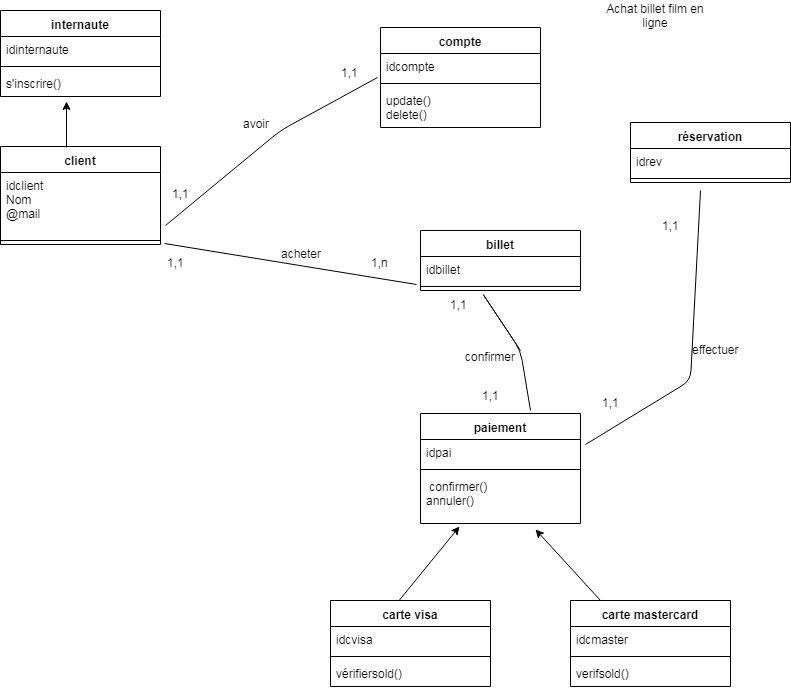

The diagram above was exported from draw.io. Its source (the exported page's mxGraphModel, read from the mxfile embedded in the PNG):
<mxGraphModel dx="1080" dy="484" grid="1" gridSize="10" guides="1" tooltips="1" connect="1" arrows="1" fold="1" page="1" pageScale="1" pageWidth="827" pageHeight="1169" math="0" shadow="0">
  <root>
    <mxCell id="0" />
    <mxCell id="1" parent="0" />
    <mxCell id="YDg302zmjK15tQdT7rI1-5" value="internaute" style="swimlane;fontStyle=1;align=center;verticalAlign=top;childLayout=stackLayout;horizontal=1;startSize=26;horizontalStack=0;resizeParent=1;resizeParentMax=0;resizeLast=0;collapsible=1;marginBottom=0;" parent="1" vertex="1">
      <mxGeometry x="20" y="20" width="160" height="86" as="geometry" />
    </mxCell>
    <mxCell id="YDg302zmjK15tQdT7rI1-6" value="idinternaute" style="text;strokeColor=none;fillColor=none;align=left;verticalAlign=top;spacingLeft=4;spacingRight=4;overflow=hidden;rotatable=0;points=[[0,0.5],[1,0.5]];portConstraint=eastwest;" parent="YDg302zmjK15tQdT7rI1-5" vertex="1">
      <mxGeometry y="26" width="160" height="26" as="geometry" />
    </mxCell>
    <mxCell id="YDg302zmjK15tQdT7rI1-7" value="" style="line;strokeWidth=1;fillColor=none;align=left;verticalAlign=middle;spacingTop=-1;spacingLeft=3;spacingRight=3;rotatable=0;labelPosition=right;points=[];portConstraint=eastwest;" parent="YDg302zmjK15tQdT7rI1-5" vertex="1">
      <mxGeometry y="52" width="160" height="8" as="geometry" />
    </mxCell>
    <mxCell id="YDg302zmjK15tQdT7rI1-8" value="s'inscrire()" style="text;strokeColor=none;fillColor=none;align=left;verticalAlign=top;spacingLeft=4;spacingRight=4;overflow=hidden;rotatable=0;points=[[0,0.5],[1,0.5]];portConstraint=eastwest;" parent="YDg302zmjK15tQdT7rI1-5" vertex="1">
      <mxGeometry y="60" width="160" height="26" as="geometry" />
    </mxCell>
    <mxCell id="YDg302zmjK15tQdT7rI1-9" value="client" style="swimlane;fontStyle=1;align=center;verticalAlign=top;childLayout=stackLayout;horizontal=1;startSize=26;horizontalStack=0;resizeParent=1;resizeParentMax=0;resizeLast=0;collapsible=1;marginBottom=0;" parent="1" vertex="1">
      <mxGeometry x="20" y="156" width="160" height="98" as="geometry" />
    </mxCell>
    <mxCell id="YDg302zmjK15tQdT7rI1-10" value="idclient&#10;Nom&#10;@mail&#10;" style="text;strokeColor=none;fillColor=none;align=left;verticalAlign=top;spacingLeft=4;spacingRight=4;overflow=hidden;rotatable=0;points=[[0,0.5],[1,0.5]];portConstraint=eastwest;" parent="YDg302zmjK15tQdT7rI1-9" vertex="1">
      <mxGeometry y="26" width="160" height="64" as="geometry" />
    </mxCell>
    <mxCell id="YDg302zmjK15tQdT7rI1-11" value="" style="line;strokeWidth=1;fillColor=none;align=left;verticalAlign=middle;spacingTop=-1;spacingLeft=3;spacingRight=3;rotatable=0;labelPosition=right;points=[];portConstraint=eastwest;" parent="YDg302zmjK15tQdT7rI1-9" vertex="1">
      <mxGeometry y="90" width="160" height="8" as="geometry" />
    </mxCell>
    <mxCell id="YDg302zmjK15tQdT7rI1-13" value="" style="endArrow=classic;html=1;entryX=0.413;entryY=1.192;entryDx=0;entryDy=0;entryPerimeter=0;exitX=0.413;exitY=0.008;exitDx=0;exitDy=0;exitPerimeter=0;" parent="1" source="YDg302zmjK15tQdT7rI1-9" target="YDg302zmjK15tQdT7rI1-8" edge="1">
      <mxGeometry width="50" height="50" relative="1" as="geometry">
        <mxPoint x="75" y="156" as="sourcePoint" />
        <mxPoint x="125" y="106" as="targetPoint" />
      </mxGeometry>
    </mxCell>
    <mxCell id="YDg302zmjK15tQdT7rI1-14" value="compte" style="swimlane;fontStyle=1;align=center;verticalAlign=top;childLayout=stackLayout;horizontal=1;startSize=26;horizontalStack=0;resizeParent=1;resizeParentMax=0;resizeLast=0;collapsible=1;marginBottom=0;" parent="1" vertex="1">
      <mxGeometry x="400" y="37" width="160" height="100" as="geometry" />
    </mxCell>
    <mxCell id="YDg302zmjK15tQdT7rI1-15" value="idcompte" style="text;strokeColor=none;fillColor=none;align=left;verticalAlign=top;spacingLeft=4;spacingRight=4;overflow=hidden;rotatable=0;points=[[0,0.5],[1,0.5]];portConstraint=eastwest;" parent="YDg302zmjK15tQdT7rI1-14" vertex="1">
      <mxGeometry y="26" width="160" height="26" as="geometry" />
    </mxCell>
    <mxCell id="YDg302zmjK15tQdT7rI1-16" value="" style="line;strokeWidth=1;fillColor=none;align=left;verticalAlign=middle;spacingTop=-1;spacingLeft=3;spacingRight=3;rotatable=0;labelPosition=right;points=[];portConstraint=eastwest;" parent="YDg302zmjK15tQdT7rI1-14" vertex="1">
      <mxGeometry y="52" width="160" height="8" as="geometry" />
    </mxCell>
    <mxCell id="YDg302zmjK15tQdT7rI1-17" value="update()&#10;delete()" style="text;strokeColor=none;fillColor=none;align=left;verticalAlign=top;spacingLeft=4;spacingRight=4;overflow=hidden;rotatable=0;points=[[0,0.5],[1,0.5]];portConstraint=eastwest;" parent="YDg302zmjK15tQdT7rI1-14" vertex="1">
      <mxGeometry y="60" width="160" height="40" as="geometry" />
    </mxCell>
    <mxCell id="YDg302zmjK15tQdT7rI1-18" value="" style="endArrow=none;html=1;exitX=1.031;exitY=0.828;exitDx=0;exitDy=0;exitPerimeter=0;entryX=-0.019;entryY=0.923;entryDx=0;entryDy=0;entryPerimeter=0;" parent="1" source="YDg302zmjK15tQdT7rI1-10" target="YDg302zmjK15tQdT7rI1-15" edge="1">
      <mxGeometry width="50" height="50" relative="1" as="geometry">
        <mxPoint x="270" y="170" as="sourcePoint" />
        <mxPoint x="320" y="120" as="targetPoint" />
        <Array as="points">
          <mxPoint x="300" y="140" />
        </Array>
      </mxGeometry>
    </mxCell>
    <mxCell id="YDg302zmjK15tQdT7rI1-19" value="avoir" style="text;html=1;resizable=0;points=[];autosize=1;align=left;verticalAlign=top;spacingTop=-4;" parent="1" vertex="1">
      <mxGeometry x="261" y="124" width="40" height="20" as="geometry" />
    </mxCell>
    <mxCell id="YDg302zmjK15tQdT7rI1-20" value="1,1" style="text;html=1;resizable=0;points=[];autosize=1;align=left;verticalAlign=top;spacingTop=-4;" parent="1" vertex="1">
      <mxGeometry x="190" y="194" width="30" height="20" as="geometry" />
    </mxCell>
    <mxCell id="YDg302zmjK15tQdT7rI1-21" value="1,1" style="text;html=1;resizable=0;points=[];autosize=1;align=left;verticalAlign=top;spacingTop=-4;" parent="1" vertex="1">
      <mxGeometry x="359" y="73" width="30" height="20" as="geometry" />
    </mxCell>
    <mxCell id="YDg302zmjK15tQdT7rI1-22" value="billet" style="swimlane;fontStyle=1;align=center;verticalAlign=top;childLayout=stackLayout;horizontal=1;startSize=26;horizontalStack=0;resizeParent=1;resizeParentMax=0;resizeLast=0;collapsible=1;marginBottom=0;" parent="1" vertex="1">
      <mxGeometry x="440" y="240" width="160" height="60" as="geometry" />
    </mxCell>
    <mxCell id="YDg302zmjK15tQdT7rI1-23" value="idbillet" style="text;strokeColor=none;fillColor=none;align=left;verticalAlign=top;spacingLeft=4;spacingRight=4;overflow=hidden;rotatable=0;points=[[0,0.5],[1,0.5]];portConstraint=eastwest;" parent="YDg302zmjK15tQdT7rI1-22" vertex="1">
      <mxGeometry y="26" width="160" height="26" as="geometry" />
    </mxCell>
    <mxCell id="YDg302zmjK15tQdT7rI1-24" value="" style="line;strokeWidth=1;fillColor=none;align=left;verticalAlign=middle;spacingTop=-1;spacingLeft=3;spacingRight=3;rotatable=0;labelPosition=right;points=[];portConstraint=eastwest;" parent="YDg302zmjK15tQdT7rI1-22" vertex="1">
      <mxGeometry y="52" width="160" height="8" as="geometry" />
    </mxCell>
    <mxCell id="YDg302zmjK15tQdT7rI1-26" value="" style="endArrow=none;html=1;exitX=1.025;exitY=-0.038;exitDx=0;exitDy=0;exitPerimeter=0;entryX=-0.025;entryY=1.077;entryDx=0;entryDy=0;entryPerimeter=0;" parent="1" target="YDg302zmjK15tQdT7rI1-23" edge="1">
      <mxGeometry width="50" height="50" relative="1" as="geometry">
        <mxPoint x="184" y="253" as="sourcePoint" />
        <mxPoint x="340" y="246" as="targetPoint" />
      </mxGeometry>
    </mxCell>
    <mxCell id="YDg302zmjK15tQdT7rI1-27" value="acheter" style="text;html=1;resizable=0;points=[];autosize=1;align=left;verticalAlign=top;spacingTop=-4;" parent="1" vertex="1">
      <mxGeometry x="299" y="254" width="60" height="20" as="geometry" />
    </mxCell>
    <mxCell id="YDg302zmjK15tQdT7rI1-28" value="1,1" style="text;html=1;resizable=0;points=[];autosize=1;align=left;verticalAlign=top;spacingTop=-4;" parent="1" vertex="1">
      <mxGeometry x="185" y="263" width="30" height="20" as="geometry" />
    </mxCell>
    <mxCell id="YDg302zmjK15tQdT7rI1-29" value="1,n" style="text;html=1;resizable=0;points=[];autosize=1;align=left;verticalAlign=top;spacingTop=-4;" parent="1" vertex="1">
      <mxGeometry x="389" y="263" width="30" height="20" as="geometry" />
    </mxCell>
    <mxCell id="YDg302zmjK15tQdT7rI1-30" value="réservation" style="swimlane;fontStyle=1;align=center;verticalAlign=top;childLayout=stackLayout;horizontal=1;startSize=26;horizontalStack=0;resizeParent=1;resizeParentMax=0;resizeLast=0;collapsible=1;marginBottom=0;" parent="1" vertex="1">
      <mxGeometry x="650" y="132" width="160" height="60" as="geometry" />
    </mxCell>
    <mxCell id="YDg302zmjK15tQdT7rI1-31" value="idrev" style="text;strokeColor=none;fillColor=none;align=left;verticalAlign=top;spacingLeft=4;spacingRight=4;overflow=hidden;rotatable=0;points=[[0,0.5],[1,0.5]];portConstraint=eastwest;" parent="YDg302zmjK15tQdT7rI1-30" vertex="1">
      <mxGeometry y="26" width="160" height="26" as="geometry" />
    </mxCell>
    <mxCell id="YDg302zmjK15tQdT7rI1-32" value="" style="line;strokeWidth=1;fillColor=none;align=left;verticalAlign=middle;spacingTop=-1;spacingLeft=3;spacingRight=3;rotatable=0;labelPosition=right;points=[];portConstraint=eastwest;" parent="YDg302zmjK15tQdT7rI1-30" vertex="1">
      <mxGeometry y="52" width="160" height="8" as="geometry" />
    </mxCell>
    <mxCell id="YDg302zmjK15tQdT7rI1-34" value="" style="endArrow=none;html=1;exitX=1.031;exitY=0.192;exitDx=0;exitDy=0;exitPerimeter=0;" parent="1" source="YDg302zmjK15tQdT7rI1-39" edge="1">
      <mxGeometry width="50" height="50" relative="1" as="geometry">
        <mxPoint x="580" y="217" as="sourcePoint" />
        <mxPoint x="720" y="200" as="targetPoint" />
        <Array as="points">
          <mxPoint x="710" y="390" />
        </Array>
      </mxGeometry>
    </mxCell>
    <mxCell id="YDg302zmjK15tQdT7rI1-35" value="effectuer" style="text;html=1;resizable=0;points=[];autosize=1;align=left;verticalAlign=top;spacingTop=-4;" parent="1" vertex="1">
      <mxGeometry x="710" y="350" width="60" height="20" as="geometry" />
    </mxCell>
    <mxCell id="YDg302zmjK15tQdT7rI1-36" value="1,1" style="text;html=1;resizable=0;points=[];autosize=1;align=left;verticalAlign=top;spacingTop=-4;" parent="1" vertex="1">
      <mxGeometry x="620" y="403" width="30" height="20" as="geometry" />
    </mxCell>
    <mxCell id="YDg302zmjK15tQdT7rI1-37" value="1,1" style="text;html=1;resizable=0;points=[];autosize=1;align=left;verticalAlign=top;spacingTop=-4;" parent="1" vertex="1">
      <mxGeometry x="680" y="226" width="30" height="20" as="geometry" />
    </mxCell>
    <mxCell id="YDg302zmjK15tQdT7rI1-38" value="paiement" style="swimlane;fontStyle=1;align=center;verticalAlign=top;childLayout=stackLayout;horizontal=1;startSize=26;horizontalStack=0;resizeParent=1;resizeParentMax=0;resizeLast=0;collapsible=1;marginBottom=0;" parent="1" vertex="1">
      <mxGeometry x="440" y="423" width="160" height="110" as="geometry" />
    </mxCell>
    <mxCell id="YDg302zmjK15tQdT7rI1-39" value="idpai" style="text;strokeColor=none;fillColor=none;align=left;verticalAlign=top;spacingLeft=4;spacingRight=4;overflow=hidden;rotatable=0;points=[[0,0.5],[1,0.5]];portConstraint=eastwest;" parent="YDg302zmjK15tQdT7rI1-38" vertex="1">
      <mxGeometry y="26" width="160" height="26" as="geometry" />
    </mxCell>
    <mxCell id="YDg302zmjK15tQdT7rI1-40" value="" style="line;strokeWidth=1;fillColor=none;align=left;verticalAlign=middle;spacingTop=-1;spacingLeft=3;spacingRight=3;rotatable=0;labelPosition=right;points=[];portConstraint=eastwest;" parent="YDg302zmjK15tQdT7rI1-38" vertex="1">
      <mxGeometry y="52" width="160" height="8" as="geometry" />
    </mxCell>
    <mxCell id="YDg302zmjK15tQdT7rI1-41" value=" confirmer()&#10;annuler()&#10;" style="text;strokeColor=none;fillColor=none;align=left;verticalAlign=top;spacingLeft=4;spacingRight=4;overflow=hidden;rotatable=0;points=[[0,0.5],[1,0.5]];portConstraint=eastwest;" parent="YDg302zmjK15tQdT7rI1-38" vertex="1">
      <mxGeometry y="60" width="160" height="50" as="geometry" />
    </mxCell>
    <mxCell id="6rQYWBAOI6xNwqGARbCL-3" value="" style="endArrow=none;html=1;" parent="1" edge="1">
      <mxGeometry width="50" height="50" relative="1" as="geometry">
        <mxPoint x="550" y="420" as="sourcePoint" />
        <mxPoint x="540" y="360" as="targetPoint" />
        <Array as="points">
          <mxPoint x="540" y="360" />
          <mxPoint x="500" y="300" />
        </Array>
      </mxGeometry>
    </mxCell>
    <mxCell id="6rQYWBAOI6xNwqGARbCL-4" value="confirmer" style="text;html=1;resizable=0;points=[];autosize=1;align=left;verticalAlign=top;spacingTop=-4;" parent="1" vertex="1">
      <mxGeometry x="483" y="357" width="70" height="20" as="geometry" />
    </mxCell>
    <mxCell id="6rQYWBAOI6xNwqGARbCL-5" value="1,1" style="text;html=1;resizable=0;points=[];autosize=1;align=left;verticalAlign=top;spacingTop=-4;" parent="1" vertex="1">
      <mxGeometry x="468" y="305" width="30" height="20" as="geometry" />
    </mxCell>
    <mxCell id="6rQYWBAOI6xNwqGARbCL-6" value="1,1" style="text;html=1;resizable=0;points=[];autosize=1;align=left;verticalAlign=top;spacingTop=-4;" parent="1" vertex="1">
      <mxGeometry x="500" y="396" width="30" height="20" as="geometry" />
    </mxCell>
    <mxCell id="6rQYWBAOI6xNwqGARbCL-11" value="carte visa" style="swimlane;fontStyle=1;align=center;verticalAlign=top;childLayout=stackLayout;horizontal=1;startSize=26;horizontalStack=0;resizeParent=1;resizeParentMax=0;resizeLast=0;collapsible=1;marginBottom=0;" parent="1" vertex="1">
      <mxGeometry x="350" y="610" width="160" height="86" as="geometry" />
    </mxCell>
    <mxCell id="6rQYWBAOI6xNwqGARbCL-12" value="idcvisa" style="text;strokeColor=none;fillColor=none;align=left;verticalAlign=top;spacingLeft=4;spacingRight=4;overflow=hidden;rotatable=0;points=[[0,0.5],[1,0.5]];portConstraint=eastwest;" parent="6rQYWBAOI6xNwqGARbCL-11" vertex="1">
      <mxGeometry y="26" width="160" height="26" as="geometry" />
    </mxCell>
    <mxCell id="6rQYWBAOI6xNwqGARbCL-13" value="" style="line;strokeWidth=1;fillColor=none;align=left;verticalAlign=middle;spacingTop=-1;spacingLeft=3;spacingRight=3;rotatable=0;labelPosition=right;points=[];portConstraint=eastwest;" parent="6rQYWBAOI6xNwqGARbCL-11" vertex="1">
      <mxGeometry y="52" width="160" height="8" as="geometry" />
    </mxCell>
    <mxCell id="6rQYWBAOI6xNwqGARbCL-14" value="vérifiersold()" style="text;strokeColor=none;fillColor=none;align=left;verticalAlign=top;spacingLeft=4;spacingRight=4;overflow=hidden;rotatable=0;points=[[0,0.5],[1,0.5]];portConstraint=eastwest;" parent="6rQYWBAOI6xNwqGARbCL-11" vertex="1">
      <mxGeometry y="60" width="160" height="26" as="geometry" />
    </mxCell>
    <mxCell id="6rQYWBAOI6xNwqGARbCL-15" value="carte mastercard" style="swimlane;fontStyle=1;align=center;verticalAlign=top;childLayout=stackLayout;horizontal=1;startSize=26;horizontalStack=0;resizeParent=1;resizeParentMax=0;resizeLast=0;collapsible=1;marginBottom=0;" parent="1" vertex="1">
      <mxGeometry x="590" y="610" width="160" height="86" as="geometry" />
    </mxCell>
    <mxCell id="6rQYWBAOI6xNwqGARbCL-16" value="idcmaster" style="text;strokeColor=none;fillColor=none;align=left;verticalAlign=top;spacingLeft=4;spacingRight=4;overflow=hidden;rotatable=0;points=[[0,0.5],[1,0.5]];portConstraint=eastwest;" parent="6rQYWBAOI6xNwqGARbCL-15" vertex="1">
      <mxGeometry y="26" width="160" height="26" as="geometry" />
    </mxCell>
    <mxCell id="6rQYWBAOI6xNwqGARbCL-17" value="" style="line;strokeWidth=1;fillColor=none;align=left;verticalAlign=middle;spacingTop=-1;spacingLeft=3;spacingRight=3;rotatable=0;labelPosition=right;points=[];portConstraint=eastwest;" parent="6rQYWBAOI6xNwqGARbCL-15" vertex="1">
      <mxGeometry y="52" width="160" height="8" as="geometry" />
    </mxCell>
    <mxCell id="6rQYWBAOI6xNwqGARbCL-18" value="verifsold()" style="text;strokeColor=none;fillColor=none;align=left;verticalAlign=top;spacingLeft=4;spacingRight=4;overflow=hidden;rotatable=0;points=[[0,0.5],[1,0.5]];portConstraint=eastwest;" parent="6rQYWBAOI6xNwqGARbCL-15" vertex="1">
      <mxGeometry y="60" width="160" height="26" as="geometry" />
    </mxCell>
    <mxCell id="6rQYWBAOI6xNwqGARbCL-21" value="" style="endArrow=classic;html=1;entryX=0.244;entryY=1.06;entryDx=0;entryDy=0;entryPerimeter=0;" parent="1" target="YDg302zmjK15tQdT7rI1-41" edge="1">
      <mxGeometry width="50" height="50" relative="1" as="geometry">
        <mxPoint x="419" y="609.5" as="sourcePoint" />
        <mxPoint x="469" y="559.5" as="targetPoint" />
      </mxGeometry>
    </mxCell>
    <mxCell id="6rQYWBAOI6xNwqGARbCL-22" value="" style="endArrow=classic;html=1;entryX=0.719;entryY=1.12;entryDx=0;entryDy=0;entryPerimeter=0;exitX=0.188;exitY=0;exitDx=0;exitDy=0;exitPerimeter=0;" parent="1" source="6rQYWBAOI6xNwqGARbCL-15" target="YDg302zmjK15tQdT7rI1-41" edge="1">
      <mxGeometry width="50" height="50" relative="1" as="geometry">
        <mxPoint x="610" y="600" as="sourcePoint" />
        <mxPoint x="660" y="550" as="targetPoint" />
      </mxGeometry>
    </mxCell>
    <mxCell id="3eTFpme2S2DOhwBkTWok-1" value="Achat billet film en ligne" style="text;html=1;strokeColor=none;fillColor=none;align=center;verticalAlign=middle;whiteSpace=wrap;rounded=0;" vertex="1" parent="1">
      <mxGeometry x="620" y="10" width="110" height="30" as="geometry" />
    </mxCell>
  </root>
</mxGraphModel>